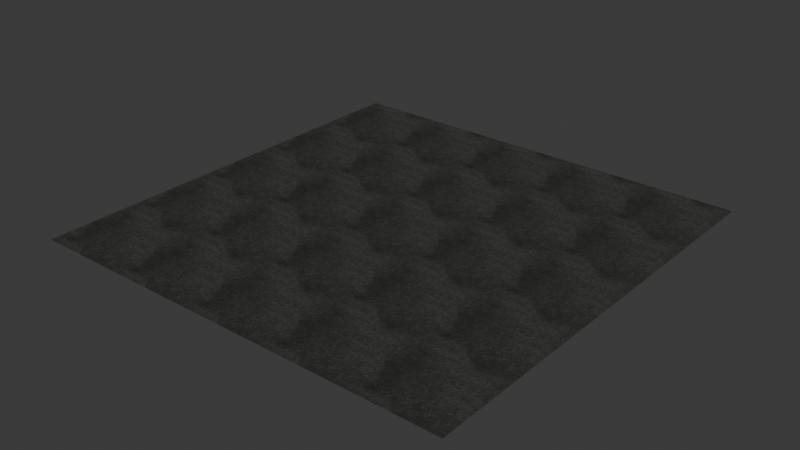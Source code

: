# Source: torino-moon-effect.blend  (saved by Blender 4.2.66; exported with 4.5.12 LTS)
import bpy
from mathutils import Matrix  # noqa: F401  (used for matrix-valued properties, if any)

bpy.ops.wm.read_factory_settings(use_empty=True)
scene = bpy.context.scene
scene.name = 'Scene'

# ---- images (referenced by path relative to the original .blend; pixels are not part of the script)
import os
ASSET_DIR = os.environ.get("B2B_ASSET_DIR", "")  # directory of the original .blend (textures are referenced by path, not embedded)
HERE = os.path.dirname(os.path.abspath(__file__))  # packed textures are extracted next to this script under _unpacked/

def load_image(name, relpath, width, height, colorspace="sRGB"):
    """Load a texture the original file referenced (path relative to the .blend, or extracted next to this script)."""
    p = next((c for c in (os.path.join(HERE, relpath), os.path.join(ASSET_DIR, relpath)) if relpath and os.path.exists(c)), "")
    if p:
        img = bpy.data.images.load(p, check_existing=True)
        img.name = name
    else:  # same state as the original file: an image datablock whose file is absent (Cycles renders it pink)
        img = bpy.data.images.new(name, width, height)
        img.source = "FILE"
        img.filepath = "//" + (relpath or name)
    img.colorspace_settings.name = colorspace
    return img
img_base = load_image('base', '_unpacked/base.a7d10740.png', 1024, 1024, 'sRGB')
img_rough = load_image('rough', '_unpacked/rough.411a44f0.png', 1024, 1024, 'Non-Color')
img_normal = load_image('normal', '_unpacked/normal.338ba1b0.png', 1024, 1024, 'Non-Color')
img_ao = load_image('ao', '_unpacked/ao.c0b2e17f.png', 1024, 1024, 'Non-Color')

# ---- materials (node trees are filled in below, after node groups)
mat_torino_moon_effect = bpy.data.materials.new('torino-moon-effect')

# ---- material node trees
mat_torino_moon_effect.use_nodes = True; mat_torino_moon_effect.node_tree.nodes.clear()
_N = mat_torino_moon_effect.node_tree.nodes; _L = mat_torino_moon_effect.node_tree.links
n0 = _N.new('ShaderNodeBsdfPrincipled'); n0.name = 'Principled BSDF'; n0.location = (10, 300)
n1 = _N.new('ShaderNodeOutputMaterial'); n1.name = 'Material Output'; n1.location = (300, 300)
n2 = _N.new('ShaderNodeTexImage'); n2.name = 'Image Texture'; n2.location = (-643, 560)
n2.label = 'BASE COLOR'
n2.image = img_base
n3 = _N.new('ShaderNodeSeparateColor'); n3.name = 'Separate Color'; n3.location = (-347, 192)
n4 = _N.new('ShaderNodeTexImage'); n4.name = 'Image Texture.001'; n4.location = (-637, 267)
n4.label = 'METALLIC ROUGHNESS'
n4.image = img_rough
n5 = _N.new('ShaderNodeNormalMap'); n5.name = 'Normal Map'; n5.location = (-350, -60)
n6 = _N.new('ShaderNodeTexImage'); n6.name = 'Image Texture.002'; n6.location = (-640, -20)
n6.label = 'NORMAL MAP'
n6.image = img_normal
n7 = _N.new('ShaderNodeUVMap'); n7.name = 'UV Map.002'; n7.location = (-1149, 407)
n8 = _N.new('ShaderNodeTexImage'); n8.name = 'Image Texture.003'; n8.location = (-643, 840)
n8.label = 'OCCLUSION'
n8.image = img_ao
n9 = _N.new('ShaderNodeMix'); n9.name = 'Mix'; n9.location = (-240, 579)
n9.data_type = 'RGBA'
n9.blend_type = 'MULTIPLY'
n10 = _N.new('ShaderNodeMapping'); n10.name = 'Mapping'; n10.location = (-946, 548)
n10.inputs[3].default_value = (5.0, 5.0, 1.0)
_L.new(n0.outputs[0], n1.inputs[0])
_L.new(n9.outputs[2], n0.inputs[0])
_L.new(n3.outputs[2], n0.inputs[1])
_L.new(n3.outputs[1], n0.inputs[2])
_L.new(n4.outputs[0], n3.inputs[0])
_L.new(n5.outputs[0], n0.inputs[5])
_L.new(n6.outputs[0], n5.inputs[1])
_L.new(n2.outputs[0], n9.inputs[6])
_L.new(n8.outputs[0], n9.inputs[7])
_L.new(n8.outputs[1], n9.inputs[0])
_L.new(n7.outputs[0], n10.inputs[0])
_L.new(n10.outputs[0], n8.inputs[0])
_L.new(n10.outputs[0], n2.inputs[0])
_L.new(n10.outputs[0], n4.inputs[0])
_L.new(n10.outputs[0], n6.inputs[0])
n1.is_active_output = True

# ---- world
world_world = bpy.data.worlds.new('World'); scene.world = world_world
world_world.use_nodes = True; world_world.node_tree.nodes.clear()
_N = world_world.node_tree.nodes; _L = world_world.node_tree.links
n0 = _N.new('ShaderNodeOutputWorld'); n0.name = 'World Output'; n0.location = (300, 300)
n1 = _N.new('ShaderNodeBackground'); n1.name = 'Background'; n1.location = (10, 300)
n1.inputs[0].default_value = (0.05088, 0.05088, 0.05088, 1.0)
_L.new(n1.outputs[0], n0.inputs[0])
n0.is_active_output = True
world_world.color = (0.05088, 0.05088, 0.05088)
world_world.sun_shadow_jitter_overblur = 0.0

# ---- meshes
me_plane = bpy.data.meshes.new('Plane')
me_plane.from_pydata([(1.0, -1.0, 0.0), (1.0, 1.0, 0.0), (-1.0, -1.0, 0.0), (-1.0, 1.0, 0.0)], [], [(0, 1, 2), (1, 3, 2)])
_uv = me_plane.uv_layers.new(name='UVMap')
_uv.uv.foreach_set('vector', [1.0, 0.0, 1.0, 1.0, 0.0, 0.0, 1.0, 1.0, 0.0, 1.0, 0.0, 0.0])
_uv.active_render = True
_uv = me_plane.uv_layers.new(name='UVMap.001')
_uv.uv.foreach_set('vector', [0.0, 1.0, 0.0, 1.0, 0.0, 1.0, 0.0, 1.0, 0.0, 1.0, 0.0, 1.0])
me_plane.materials.append(mat_torino_moon_effect)
me_plane.update()
me_plane.normals_split_custom_set([tuple(v) for v in zip(*[iter([0.0, 0.0, 1.0, 0.0, 0.0, 1.0, 0.0, 0.0, 1.0, 0.0, 0.0, 1.0, 0.0, 0.0, 1.0, 0.0, 0.0, 1.0])] * 3)])

# ---- objects
ob_torino_moon_effect = bpy.data.objects.new('torino-moon-effect', me_plane)

# ---- transforms, parenting, visibility, modifiers, constraints
ob_torino_moon_effect.location = (0.0, 0.0, 0.0)
ob_torino_moon_effect.rotation_mode = 'QUATERNION'
ob_torino_moon_effect.rotation_quaternion = (1.0, 0.0, 0.0, 0.0)

# ---- collection membership
scene.collection.objects.link(ob_torino_moon_effect)

# ---- scene / render settings (as saved in the file)
scene.frame_start = 1; scene.frame_end = 250; scene.frame_set(1)
scene.render.engine = 'BLENDER_EEVEE_NEXT'
bpy.context.view_layer.update()

# ---- added for rendering (the .blend has no active camera and no usable light): camera, sun
cam_auto = bpy.data.cameras.new('AutoCamera')
cam_auto.lens = 50.0
cam_auto.sensor_width = 36.0
cam_auto.clip_end = 1000.0
ob_auto_camera = bpy.data.objects.new('AutoCamera', cam_auto)
scene.collection.objects.link(ob_auto_camera)
ob_auto_camera.location = (2.61693, -3.14032, 2.09354)
ob_auto_camera.rotation_euler = (1.09748, -7.21219e-08, 0.694738)
scene.camera = ob_auto_camera
light_auto_sun = bpy.data.lights.new('AutoSun', 'SUN')
light_auto_sun.energy = 3.0
light_auto_sun.angle = 0.0523599
ob_auto_sun = bpy.data.objects.new('AutoSun', light_auto_sun)
scene.collection.objects.link(ob_auto_sun)
ob_auto_sun.rotation_euler = (0.872665, 0.174533, 0.523599)
bpy.context.view_layer.update()
